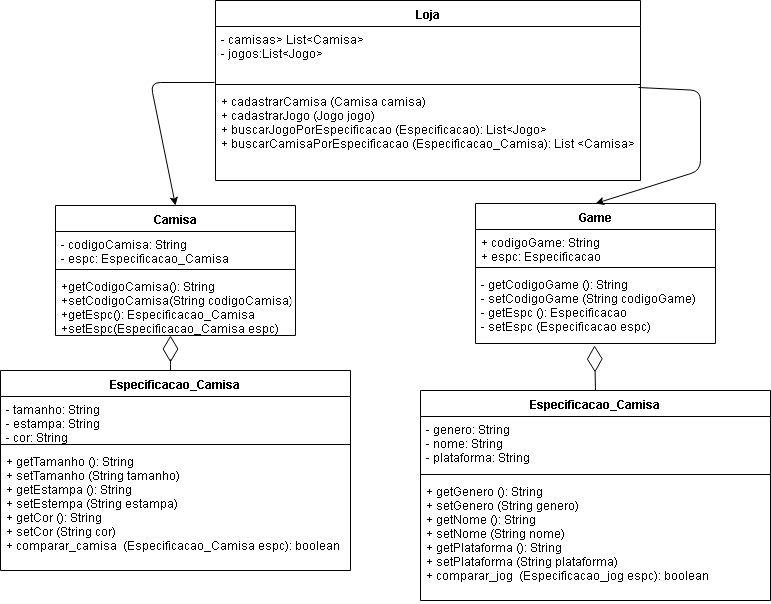

The diagram above was exported from draw.io. Its source (the exported page's mxGraphModel, read from the mxfile embedded in the PNG):
<mxGraphModel dx="1320" dy="477" grid="1" gridSize="10" guides="1" tooltips="1" connect="1" arrows="1" fold="1" page="1" pageScale="1" pageWidth="827" pageHeight="1169" math="0" shadow="0">
  <root>
    <mxCell id="0" />
    <mxCell id="1" parent="0" />
    <mxCell id="GS-EXgjpMFAlGxaYTIoc-5" value="Loja" style="swimlane;fontStyle=1;align=center;verticalAlign=top;childLayout=stackLayout;horizontal=1;startSize=26;horizontalStack=0;resizeParent=1;resizeParentMax=0;resizeLast=0;collapsible=1;marginBottom=0;" vertex="1" parent="1">
      <mxGeometry x="235" y="40" width="425" height="180" as="geometry" />
    </mxCell>
    <mxCell id="GS-EXgjpMFAlGxaYTIoc-6" value="- camisas&gt; List&lt;Camisa&gt;&#10;- jogos:List&lt;Jogo&gt;&#10;" style="text;strokeColor=none;fillColor=none;align=left;verticalAlign=top;spacingLeft=4;spacingRight=4;overflow=hidden;rotatable=0;points=[[0,0.5],[1,0.5]];portConstraint=eastwest;" vertex="1" parent="GS-EXgjpMFAlGxaYTIoc-5">
      <mxGeometry y="26" width="425" height="54" as="geometry" />
    </mxCell>
    <mxCell id="GS-EXgjpMFAlGxaYTIoc-7" value="" style="line;strokeWidth=1;fillColor=none;align=left;verticalAlign=middle;spacingTop=-1;spacingLeft=3;spacingRight=3;rotatable=0;labelPosition=right;points=[];portConstraint=eastwest;" vertex="1" parent="GS-EXgjpMFAlGxaYTIoc-5">
      <mxGeometry y="80" width="425" height="8" as="geometry" />
    </mxCell>
    <mxCell id="GS-EXgjpMFAlGxaYTIoc-8" value="+ cadastrarCamisa (Camisa camisa)&#10;+ cadastrarJogo (Jogo jogo)&#10;+ buscarJogoPorEspecificacao (Especificacao): List&lt;Jogo&gt;&#10;+ buscarCamisaPorEspecificacao (Especificacao_Camisa): List &lt;Camisa&gt;&#10;&#10;" style="text;strokeColor=none;fillColor=none;align=left;verticalAlign=top;spacingLeft=4;spacingRight=4;overflow=hidden;rotatable=0;points=[[0,0.5],[1,0.5]];portConstraint=eastwest;" vertex="1" parent="GS-EXgjpMFAlGxaYTIoc-5">
      <mxGeometry y="88" width="425" height="92" as="geometry" />
    </mxCell>
    <mxCell id="GS-EXgjpMFAlGxaYTIoc-11" value="Camisa&#10;&#10;" style="swimlane;fontStyle=1;align=center;verticalAlign=top;childLayout=stackLayout;horizontal=1;startSize=26;horizontalStack=0;resizeParent=1;resizeParentMax=0;resizeLast=0;collapsible=1;marginBottom=0;" vertex="1" parent="1">
      <mxGeometry x="75" y="245" width="240" height="130" as="geometry" />
    </mxCell>
    <mxCell id="GS-EXgjpMFAlGxaYTIoc-12" value="- codigoCamisa: String&#10;- espc: Especificacao_Camisa&#10;" style="text;strokeColor=none;fillColor=none;align=left;verticalAlign=top;spacingLeft=4;spacingRight=4;overflow=hidden;rotatable=0;points=[[0,0.5],[1,0.5]];portConstraint=eastwest;" vertex="1" parent="GS-EXgjpMFAlGxaYTIoc-11">
      <mxGeometry y="26" width="240" height="34" as="geometry" />
    </mxCell>
    <mxCell id="GS-EXgjpMFAlGxaYTIoc-13" value="" style="line;strokeWidth=1;fillColor=none;align=left;verticalAlign=middle;spacingTop=-1;spacingLeft=3;spacingRight=3;rotatable=0;labelPosition=right;points=[];portConstraint=eastwest;" vertex="1" parent="GS-EXgjpMFAlGxaYTIoc-11">
      <mxGeometry y="60" width="240" height="8" as="geometry" />
    </mxCell>
    <mxCell id="GS-EXgjpMFAlGxaYTIoc-14" value="+getCodigoCamisa(): String&#10;+setCodigoCamisa(String codigoCamisa)&#10;+getEspc(): Especificacao_Camisa&#10;+setEspc(Especificacao_Camisa espc)&#10;" style="text;strokeColor=none;fillColor=none;align=left;verticalAlign=top;spacingLeft=4;spacingRight=4;overflow=hidden;rotatable=0;points=[[0,0.5],[1,0.5]];portConstraint=eastwest;" vertex="1" parent="GS-EXgjpMFAlGxaYTIoc-11">
      <mxGeometry y="68" width="240" height="62" as="geometry" />
    </mxCell>
    <mxCell id="GS-EXgjpMFAlGxaYTIoc-15" value="Game" style="swimlane;fontStyle=1;align=center;verticalAlign=top;childLayout=stackLayout;horizontal=1;startSize=26;horizontalStack=0;resizeParent=1;resizeParentMax=0;resizeLast=0;collapsible=1;marginBottom=0;" vertex="1" parent="1">
      <mxGeometry x="495" y="243" width="240" height="140" as="geometry" />
    </mxCell>
    <mxCell id="GS-EXgjpMFAlGxaYTIoc-16" value="+ codigoGame: String&#10;+ espc: Especificacao&#10;" style="text;strokeColor=none;fillColor=none;align=left;verticalAlign=top;spacingLeft=4;spacingRight=4;overflow=hidden;rotatable=0;points=[[0,0.5],[1,0.5]];portConstraint=eastwest;" vertex="1" parent="GS-EXgjpMFAlGxaYTIoc-15">
      <mxGeometry y="26" width="240" height="34" as="geometry" />
    </mxCell>
    <mxCell id="GS-EXgjpMFAlGxaYTIoc-17" value="" style="line;strokeWidth=1;fillColor=none;align=left;verticalAlign=middle;spacingTop=-1;spacingLeft=3;spacingRight=3;rotatable=0;labelPosition=right;points=[];portConstraint=eastwest;" vertex="1" parent="GS-EXgjpMFAlGxaYTIoc-15">
      <mxGeometry y="60" width="240" height="8" as="geometry" />
    </mxCell>
    <mxCell id="GS-EXgjpMFAlGxaYTIoc-18" value="- getCodigoGame (): String&#10;- setCodigoGame (String codigoGame)&#10;- getEspc (): Especificacao&#10;- setEspc (Especificacao espc)&#10;" style="text;strokeColor=none;fillColor=none;align=left;verticalAlign=top;spacingLeft=4;spacingRight=4;overflow=hidden;rotatable=0;points=[[0,0.5],[1,0.5]];portConstraint=eastwest;" vertex="1" parent="GS-EXgjpMFAlGxaYTIoc-15">
      <mxGeometry y="68" width="240" height="72" as="geometry" />
    </mxCell>
    <mxCell id="GS-EXgjpMFAlGxaYTIoc-23" value="Especificacao_Camisa" style="swimlane;fontStyle=1;align=center;verticalAlign=top;childLayout=stackLayout;horizontal=1;startSize=26;horizontalStack=0;resizeParent=1;resizeParentMax=0;resizeLast=0;collapsible=1;marginBottom=0;" vertex="1" parent="1">
      <mxGeometry x="20" y="410" width="350" height="200" as="geometry" />
    </mxCell>
    <mxCell id="GS-EXgjpMFAlGxaYTIoc-24" value="- tamanho: String&#10;- estampa: String&#10;- cor: String&#10;" style="text;strokeColor=none;fillColor=none;align=left;verticalAlign=top;spacingLeft=4;spacingRight=4;overflow=hidden;rotatable=0;points=[[0,0.5],[1,0.5]];portConstraint=eastwest;" vertex="1" parent="GS-EXgjpMFAlGxaYTIoc-23">
      <mxGeometry y="26" width="350" height="44" as="geometry" />
    </mxCell>
    <mxCell id="GS-EXgjpMFAlGxaYTIoc-25" value="" style="line;strokeWidth=1;fillColor=none;align=left;verticalAlign=middle;spacingTop=-1;spacingLeft=3;spacingRight=3;rotatable=0;labelPosition=right;points=[];portConstraint=eastwest;" vertex="1" parent="GS-EXgjpMFAlGxaYTIoc-23">
      <mxGeometry y="70" width="350" height="8" as="geometry" />
    </mxCell>
    <mxCell id="GS-EXgjpMFAlGxaYTIoc-26" value="+ getTamanho (): String&#10;+ setTamanho (String tamanho)&#10;+ getEstampa (): String&#10;+ setEstempa (String estampa)&#10;+ getCor (): String&#10;+ setCor (String cor)&#10;+ comparar_camisa  (Especificacao_Camisa espc): boolean&#10;" style="text;strokeColor=none;fillColor=none;align=left;verticalAlign=top;spacingLeft=4;spacingRight=4;overflow=hidden;rotatable=0;points=[[0,0.5],[1,0.5]];portConstraint=eastwest;" vertex="1" parent="GS-EXgjpMFAlGxaYTIoc-23">
      <mxGeometry y="78" width="350" height="122" as="geometry" />
    </mxCell>
    <mxCell id="GS-EXgjpMFAlGxaYTIoc-31" value="Especificacao_Camisa" style="swimlane;fontStyle=1;align=center;verticalAlign=top;childLayout=stackLayout;horizontal=1;startSize=26;horizontalStack=0;resizeParent=1;resizeParentMax=0;resizeLast=0;collapsible=1;marginBottom=0;" vertex="1" parent="1">
      <mxGeometry x="440" y="430" width="350" height="210" as="geometry" />
    </mxCell>
    <mxCell id="GS-EXgjpMFAlGxaYTIoc-32" value="- genero: String&#10;- nome: String&#10;- plataforma: String&#10;" style="text;strokeColor=none;fillColor=none;align=left;verticalAlign=top;spacingLeft=4;spacingRight=4;overflow=hidden;rotatable=0;points=[[0,0.5],[1,0.5]];portConstraint=eastwest;" vertex="1" parent="GS-EXgjpMFAlGxaYTIoc-31">
      <mxGeometry y="26" width="350" height="54" as="geometry" />
    </mxCell>
    <mxCell id="GS-EXgjpMFAlGxaYTIoc-33" value="" style="line;strokeWidth=1;fillColor=none;align=left;verticalAlign=middle;spacingTop=-1;spacingLeft=3;spacingRight=3;rotatable=0;labelPosition=right;points=[];portConstraint=eastwest;" vertex="1" parent="GS-EXgjpMFAlGxaYTIoc-31">
      <mxGeometry y="80" width="350" height="8" as="geometry" />
    </mxCell>
    <mxCell id="GS-EXgjpMFAlGxaYTIoc-34" value="+ getGenero (): String&#10;+ setGenero (String genero)&#10;+ getNome (): String&#10;+ setNome (String nome)&#10;+ getPlataforma (): String&#10;+ setPlataforma (String plataforma)&#10;+ comparar_jog  (Especificacao_jog espc): boolean&#10;" style="text;strokeColor=none;fillColor=none;align=left;verticalAlign=top;spacingLeft=4;spacingRight=4;overflow=hidden;rotatable=0;points=[[0,0.5],[1,0.5]];portConstraint=eastwest;" vertex="1" parent="GS-EXgjpMFAlGxaYTIoc-31">
      <mxGeometry y="88" width="350" height="122" as="geometry" />
    </mxCell>
    <mxCell id="GS-EXgjpMFAlGxaYTIoc-39" value="" style="endArrow=diamondThin;endFill=0;endSize=24;html=1;" edge="1" parent="1">
      <mxGeometry width="160" relative="1" as="geometry">
        <mxPoint x="190" y="410" as="sourcePoint" />
        <mxPoint x="190" y="375" as="targetPoint" />
        <Array as="points">
          <mxPoint x="190" y="398" />
        </Array>
      </mxGeometry>
    </mxCell>
    <mxCell id="GS-EXgjpMFAlGxaYTIoc-40" value="" style="endArrow=diamondThin;endFill=0;endSize=24;html=1;exitX=0.5;exitY=0;exitDx=0;exitDy=0;" edge="1" parent="1" source="GS-EXgjpMFAlGxaYTIoc-31">
      <mxGeometry width="160" relative="1" as="geometry">
        <mxPoint x="614" y="410" as="sourcePoint" />
        <mxPoint x="614" y="385" as="targetPoint" />
        <Array as="points" />
      </mxGeometry>
    </mxCell>
    <mxCell id="GS-EXgjpMFAlGxaYTIoc-43" value="" style="endArrow=classic;html=1;exitX=-0.002;exitY=1.037;exitDx=0;exitDy=0;exitPerimeter=0;entryX=0.5;entryY=0;entryDx=0;entryDy=0;" edge="1" parent="1" source="GS-EXgjpMFAlGxaYTIoc-6" target="GS-EXgjpMFAlGxaYTIoc-11">
      <mxGeometry width="50" height="50" relative="1" as="geometry">
        <mxPoint x="100" y="130" as="sourcePoint" />
        <mxPoint x="150" y="80" as="targetPoint" />
        <Array as="points">
          <mxPoint x="170" y="122" />
        </Array>
      </mxGeometry>
    </mxCell>
    <mxCell id="GS-EXgjpMFAlGxaYTIoc-44" value="" style="endArrow=classic;html=1;exitX=0.996;exitY=-0.011;exitDx=0;exitDy=0;exitPerimeter=0;entryX=0.5;entryY=0;entryDx=0;entryDy=0;" edge="1" parent="1" source="GS-EXgjpMFAlGxaYTIoc-8" target="GS-EXgjpMFAlGxaYTIoc-15">
      <mxGeometry width="50" height="50" relative="1" as="geometry">
        <mxPoint x="750" y="130" as="sourcePoint" />
        <mxPoint x="800" y="80" as="targetPoint" />
        <Array as="points">
          <mxPoint x="720" y="130" />
          <mxPoint x="720" y="210" />
        </Array>
      </mxGeometry>
    </mxCell>
  </root>
</mxGraphModel>